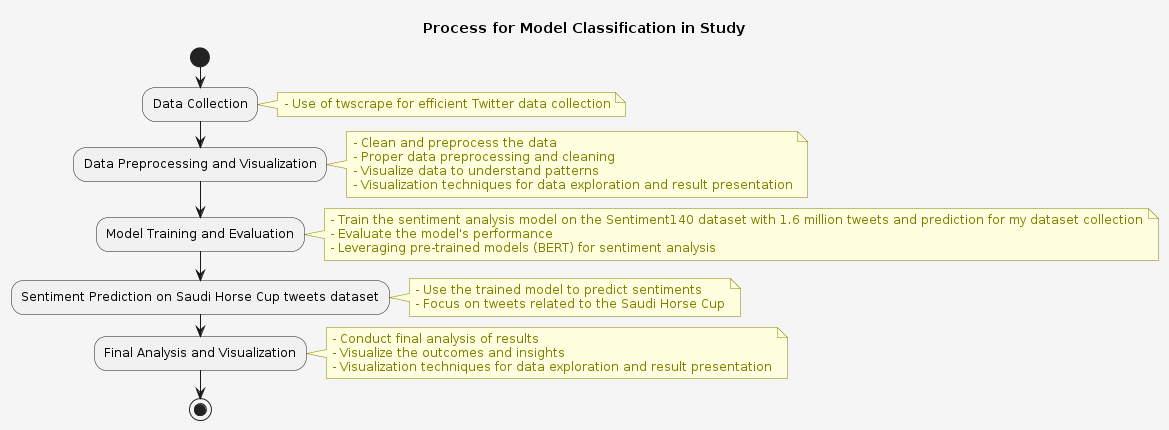

The diagram above was rendered by PlantUML. Its source (embedded in the PNG):
@startuml
!define RECTANGLE rect
!define NOTE left note
!define RECTANGLE_COLOR white

skinparam backgroundColor #F5F5F5
skinparam handwritten false
skinparam DefaultFontName Arial
skinparam DefaultFontSize 12
skinparam node {
    BackgroundColor #DDEEFF
    BorderColor #000080
    FontColor #000080
    FontSize 12
    FontStyle bold
}

skinparam note {
    BackgroundColor #FFFFE0
    BorderColor #808000
    FontColor #808000
    FontSize 12
}

title Process for Model Classification in Study


start

:Data Collection;
note right
  - Use of twscrape for efficient Twitter data collection
end note

:Data Preprocessing and Visualization;
note right
  - Clean and preprocess the data
  - Proper data preprocessing and cleaning
  - Visualize data to understand patterns
  - Visualization techniques for data exploration and result presentation
end note


:Model Training and Evaluation;
note right
  - Train the sentiment analysis model on the Sentiment140 dataset with 1.6 million tweets and prediction for my dataset collection
  - Evaluate the model's performance
  - Leveraging pre-trained models (BERT) for sentiment analysis
end note

:Sentiment Prediction on Saudi Horse Cup tweets dataset;
note right
  - Use the trained model to predict sentiments
  - Focus on tweets related to the Saudi Horse Cup
end note

:Final Analysis and Visualization;
note right
  - Conduct final analysis of results
  - Visualize the outcomes and insights
  - Visualization techniques for data exploration and result presentation
end note

stop
@enduml